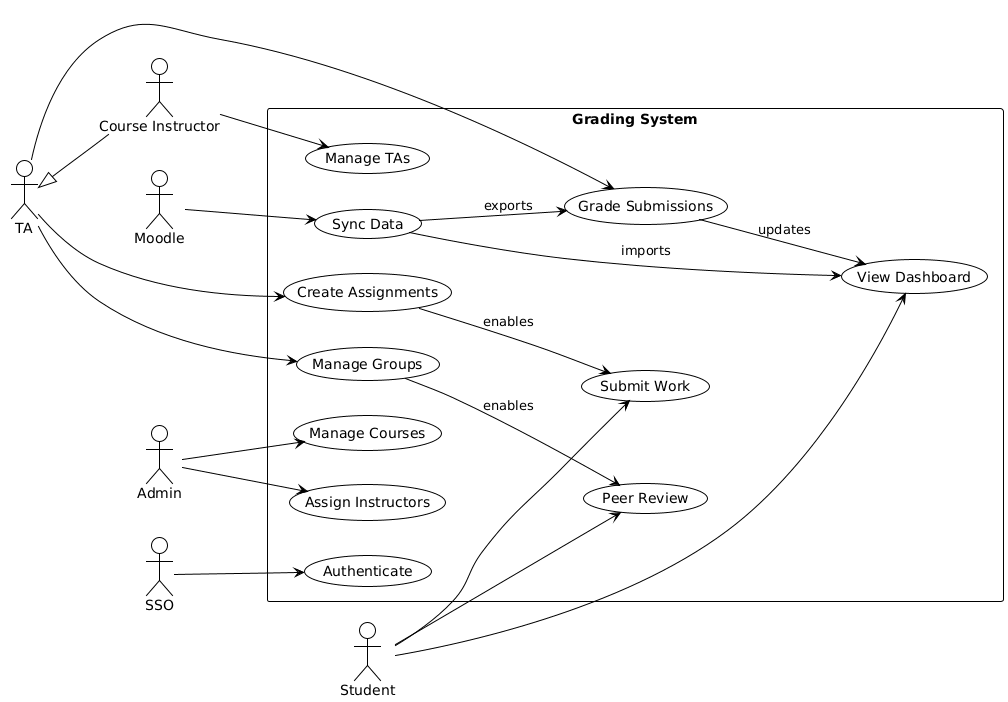

The diagram above was rendered by PlantUML. Its source (embedded in the PNG):
@startuml
!theme plain

left to right direction

actor Student
actor "TA" as TA
actor "Course Instructor" as Instructor
actor Admin

actor "SSO" as SSO
actor "Moodle" as Moodle

rectangle "Grading System" {
  (View Dashboard) as view_dash
  (Submit Work) as submit
  (Peer Review) as review
  
  (Grade Submissions) as grade
  (Create Assignments) as create
  (Manage Groups) as groups
  
  (Manage TAs) as manage_tas
  (Manage Courses) as manage_courses
  (Assign Instructors) as assign_instructors
  
  (Authenticate) as auth
  (Sync Data) as sync
}

' Left-side actors
Student --> view_dash
Student --> submit
Student --> review

TA --> grade
TA --> create
TA --> groups

Instructor -up-|> TA
Instructor --> manage_tas

Admin --> manage_courses
Admin --> assign_instructors

' Right-side actors (external systems)
SSO --> auth
Moodle --> sync

' Key interactions
grade --> view_dash : updates
create --> submit : enables
groups --> review : enables

sync --> view_dash : imports
sync --> grade : exports
@enduml